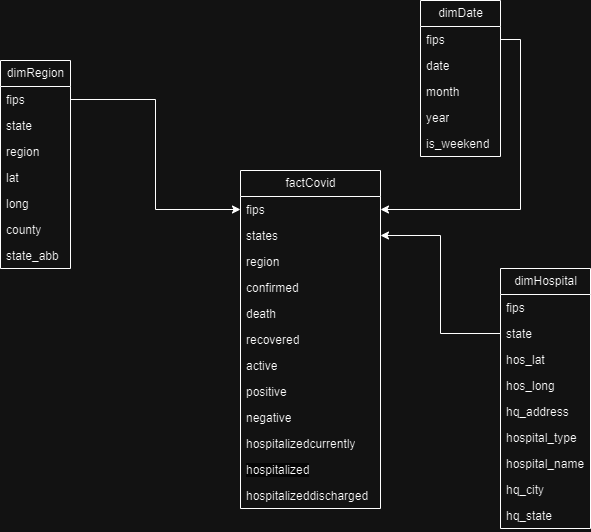

The diagram above was exported from draw.io. Its source (the exported page's mxGraphModel, read from the mxfile embedded in the PNG):
<mxGraphModel dx="834" dy="1578" grid="1" gridSize="10" guides="1" tooltips="1" connect="1" arrows="1" fold="1" page="1" pageScale="1" pageWidth="850" pageHeight="1100" math="0" shadow="0">
  <root>
    <mxCell id="0" />
    <mxCell id="1" parent="0" />
    <mxCell id="m5ikbgePURMcrnnNpa_Q-1" value="dimRegion" style="swimlane;fontStyle=0;childLayout=stackLayout;horizontal=1;startSize=26;fillColor=none;horizontalStack=0;resizeParent=1;resizeParentMax=0;resizeLast=0;collapsible=1;marginBottom=0;html=1;" parent="1" vertex="1">
      <mxGeometry x="80" y="100" width="70" height="208" as="geometry" />
    </mxCell>
    <mxCell id="m5ikbgePURMcrnnNpa_Q-2" value="fips" style="text;strokeColor=none;fillColor=none;align=left;verticalAlign=top;spacingLeft=4;spacingRight=4;overflow=hidden;rotatable=0;points=[[0,0.5],[1,0.5]];portConstraint=eastwest;whiteSpace=wrap;html=1;" parent="m5ikbgePURMcrnnNpa_Q-1" vertex="1">
      <mxGeometry y="26" width="70" height="26" as="geometry" />
    </mxCell>
    <mxCell id="m5ikbgePURMcrnnNpa_Q-3" value="state" style="text;strokeColor=none;fillColor=none;align=left;verticalAlign=top;spacingLeft=4;spacingRight=4;overflow=hidden;rotatable=0;points=[[0,0.5],[1,0.5]];portConstraint=eastwest;whiteSpace=wrap;html=1;" parent="m5ikbgePURMcrnnNpa_Q-1" vertex="1">
      <mxGeometry y="52" width="70" height="26" as="geometry" />
    </mxCell>
    <mxCell id="m5ikbgePURMcrnnNpa_Q-4" value="region" style="text;strokeColor=none;fillColor=none;align=left;verticalAlign=top;spacingLeft=4;spacingRight=4;overflow=hidden;rotatable=0;points=[[0,0.5],[1,0.5]];portConstraint=eastwest;whiteSpace=wrap;html=1;" parent="m5ikbgePURMcrnnNpa_Q-1" vertex="1">
      <mxGeometry y="78" width="70" height="26" as="geometry" />
    </mxCell>
    <mxCell id="m5ikbgePURMcrnnNpa_Q-8" value="lat" style="text;strokeColor=none;fillColor=none;align=left;verticalAlign=top;spacingLeft=4;spacingRight=4;overflow=hidden;rotatable=0;points=[[0,0.5],[1,0.5]];portConstraint=eastwest;whiteSpace=wrap;html=1;" parent="m5ikbgePURMcrnnNpa_Q-1" vertex="1">
      <mxGeometry y="104" width="70" height="26" as="geometry" />
    </mxCell>
    <mxCell id="m5ikbgePURMcrnnNpa_Q-7" value="long" style="text;strokeColor=none;fillColor=none;align=left;verticalAlign=top;spacingLeft=4;spacingRight=4;overflow=hidden;rotatable=0;points=[[0,0.5],[1,0.5]];portConstraint=eastwest;whiteSpace=wrap;html=1;" parent="m5ikbgePURMcrnnNpa_Q-1" vertex="1">
      <mxGeometry y="130" width="70" height="26" as="geometry" />
    </mxCell>
    <mxCell id="m5ikbgePURMcrnnNpa_Q-6" value="county" style="text;strokeColor=none;fillColor=none;align=left;verticalAlign=top;spacingLeft=4;spacingRight=4;overflow=hidden;rotatable=0;points=[[0,0.5],[1,0.5]];portConstraint=eastwest;whiteSpace=wrap;html=1;" parent="m5ikbgePURMcrnnNpa_Q-1" vertex="1">
      <mxGeometry y="156" width="70" height="26" as="geometry" />
    </mxCell>
    <mxCell id="m5ikbgePURMcrnnNpa_Q-5" value="state_abb" style="text;strokeColor=none;fillColor=none;align=left;verticalAlign=top;spacingLeft=4;spacingRight=4;overflow=hidden;rotatable=0;points=[[0,0.5],[1,0.5]];portConstraint=eastwest;whiteSpace=wrap;html=1;" parent="m5ikbgePURMcrnnNpa_Q-1" vertex="1">
      <mxGeometry y="182" width="70" height="26" as="geometry" />
    </mxCell>
    <mxCell id="m5ikbgePURMcrnnNpa_Q-9" value="dimDate" style="swimlane;fontStyle=0;childLayout=stackLayout;horizontal=1;startSize=26;fillColor=none;horizontalStack=0;resizeParent=1;resizeParentMax=0;resizeLast=0;collapsible=1;marginBottom=0;html=1;" parent="1" vertex="1">
      <mxGeometry x="500" y="40" width="80" height="156" as="geometry" />
    </mxCell>
    <mxCell id="m5ikbgePURMcrnnNpa_Q-10" value="fips" style="text;strokeColor=none;fillColor=none;align=left;verticalAlign=top;spacingLeft=4;spacingRight=4;overflow=hidden;rotatable=0;points=[[0,0.5],[1,0.5]];portConstraint=eastwest;whiteSpace=wrap;html=1;" parent="m5ikbgePURMcrnnNpa_Q-9" vertex="1">
      <mxGeometry y="26" width="80" height="26" as="geometry" />
    </mxCell>
    <mxCell id="m5ikbgePURMcrnnNpa_Q-11" value="date" style="text;strokeColor=none;fillColor=none;align=left;verticalAlign=top;spacingLeft=4;spacingRight=4;overflow=hidden;rotatable=0;points=[[0,0.5],[1,0.5]];portConstraint=eastwest;whiteSpace=wrap;html=1;" parent="m5ikbgePURMcrnnNpa_Q-9" vertex="1">
      <mxGeometry y="52" width="80" height="26" as="geometry" />
    </mxCell>
    <mxCell id="m5ikbgePURMcrnnNpa_Q-12" value="month" style="text;strokeColor=none;fillColor=none;align=left;verticalAlign=top;spacingLeft=4;spacingRight=4;overflow=hidden;rotatable=0;points=[[0,0.5],[1,0.5]];portConstraint=eastwest;whiteSpace=wrap;html=1;" parent="m5ikbgePURMcrnnNpa_Q-9" vertex="1">
      <mxGeometry y="78" width="80" height="26" as="geometry" />
    </mxCell>
    <mxCell id="m5ikbgePURMcrnnNpa_Q-13" value="year" style="text;strokeColor=none;fillColor=none;align=left;verticalAlign=top;spacingLeft=4;spacingRight=4;overflow=hidden;rotatable=0;points=[[0,0.5],[1,0.5]];portConstraint=eastwest;whiteSpace=wrap;html=1;" parent="m5ikbgePURMcrnnNpa_Q-9" vertex="1">
      <mxGeometry y="104" width="80" height="26" as="geometry" />
    </mxCell>
    <mxCell id="m5ikbgePURMcrnnNpa_Q-14" value="is_weekend" style="text;strokeColor=none;fillColor=none;align=left;verticalAlign=top;spacingLeft=4;spacingRight=4;overflow=hidden;rotatable=0;points=[[0,0.5],[1,0.5]];portConstraint=eastwest;whiteSpace=wrap;html=1;" parent="m5ikbgePURMcrnnNpa_Q-9" vertex="1">
      <mxGeometry y="130" width="80" height="26" as="geometry" />
    </mxCell>
    <mxCell id="m5ikbgePURMcrnnNpa_Q-17" value="dimHospital" style="swimlane;fontStyle=0;childLayout=stackLayout;horizontal=1;startSize=26;fillColor=none;horizontalStack=0;resizeParent=1;resizeParentMax=0;resizeLast=0;collapsible=1;marginBottom=0;html=1;" parent="1" vertex="1">
      <mxGeometry x="580" y="308" width="90" height="260" as="geometry" />
    </mxCell>
    <mxCell id="m5ikbgePURMcrnnNpa_Q-18" value="fips" style="text;strokeColor=none;fillColor=none;align=left;verticalAlign=top;spacingLeft=4;spacingRight=4;overflow=hidden;rotatable=0;points=[[0,0.5],[1,0.5]];portConstraint=eastwest;whiteSpace=wrap;html=1;" parent="m5ikbgePURMcrnnNpa_Q-17" vertex="1">
      <mxGeometry y="26" width="90" height="26" as="geometry" />
    </mxCell>
    <mxCell id="m5ikbgePURMcrnnNpa_Q-19" value="state" style="text;strokeColor=none;fillColor=none;align=left;verticalAlign=top;spacingLeft=4;spacingRight=4;overflow=hidden;rotatable=0;points=[[0,0.5],[1,0.5]];portConstraint=eastwest;whiteSpace=wrap;html=1;" parent="m5ikbgePURMcrnnNpa_Q-17" vertex="1">
      <mxGeometry y="52" width="90" height="26" as="geometry" />
    </mxCell>
    <mxCell id="m5ikbgePURMcrnnNpa_Q-20" value="hos_lat" style="text;strokeColor=none;fillColor=none;align=left;verticalAlign=top;spacingLeft=4;spacingRight=4;overflow=hidden;rotatable=0;points=[[0,0.5],[1,0.5]];portConstraint=eastwest;whiteSpace=wrap;html=1;" parent="m5ikbgePURMcrnnNpa_Q-17" vertex="1">
      <mxGeometry y="78" width="90" height="26" as="geometry" />
    </mxCell>
    <mxCell id="m5ikbgePURMcrnnNpa_Q-21" value="hos_long" style="text;strokeColor=none;fillColor=none;align=left;verticalAlign=top;spacingLeft=4;spacingRight=4;overflow=hidden;rotatable=0;points=[[0,0.5],[1,0.5]];portConstraint=eastwest;whiteSpace=wrap;html=1;" parent="m5ikbgePURMcrnnNpa_Q-17" vertex="1">
      <mxGeometry y="104" width="90" height="26" as="geometry" />
    </mxCell>
    <mxCell id="m5ikbgePURMcrnnNpa_Q-22" value="hq_address" style="text;strokeColor=none;fillColor=none;align=left;verticalAlign=top;spacingLeft=4;spacingRight=4;overflow=hidden;rotatable=0;points=[[0,0.5],[1,0.5]];portConstraint=eastwest;whiteSpace=wrap;html=1;" parent="m5ikbgePURMcrnnNpa_Q-17" vertex="1">
      <mxGeometry y="130" width="90" height="26" as="geometry" />
    </mxCell>
    <mxCell id="m5ikbgePURMcrnnNpa_Q-26" value="hospital_type" style="text;strokeColor=none;fillColor=none;align=left;verticalAlign=top;spacingLeft=4;spacingRight=4;overflow=hidden;rotatable=0;points=[[0,0.5],[1,0.5]];portConstraint=eastwest;whiteSpace=wrap;html=1;" parent="m5ikbgePURMcrnnNpa_Q-17" vertex="1">
      <mxGeometry y="156" width="90" height="26" as="geometry" />
    </mxCell>
    <mxCell id="m5ikbgePURMcrnnNpa_Q-25" value="hospital_name" style="text;strokeColor=none;fillColor=none;align=left;verticalAlign=top;spacingLeft=4;spacingRight=4;overflow=hidden;rotatable=0;points=[[0,0.5],[1,0.5]];portConstraint=eastwest;whiteSpace=wrap;html=1;" parent="m5ikbgePURMcrnnNpa_Q-17" vertex="1">
      <mxGeometry y="182" width="90" height="26" as="geometry" />
    </mxCell>
    <mxCell id="m5ikbgePURMcrnnNpa_Q-24" value="hq_city" style="text;strokeColor=none;fillColor=none;align=left;verticalAlign=top;spacingLeft=4;spacingRight=4;overflow=hidden;rotatable=0;points=[[0,0.5],[1,0.5]];portConstraint=eastwest;whiteSpace=wrap;html=1;" parent="m5ikbgePURMcrnnNpa_Q-17" vertex="1">
      <mxGeometry y="208" width="90" height="26" as="geometry" />
    </mxCell>
    <mxCell id="m5ikbgePURMcrnnNpa_Q-23" value="hq_state" style="text;strokeColor=none;fillColor=none;align=left;verticalAlign=top;spacingLeft=4;spacingRight=4;overflow=hidden;rotatable=0;points=[[0,0.5],[1,0.5]];portConstraint=eastwest;whiteSpace=wrap;html=1;" parent="m5ikbgePURMcrnnNpa_Q-17" vertex="1">
      <mxGeometry y="234" width="90" height="26" as="geometry" />
    </mxCell>
    <mxCell id="m5ikbgePURMcrnnNpa_Q-27" value="factCovid" style="swimlane;fontStyle=0;childLayout=stackLayout;horizontal=1;startSize=26;fillColor=none;horizontalStack=0;resizeParent=1;resizeParentMax=0;resizeLast=0;collapsible=1;marginBottom=0;html=1;" parent="1" vertex="1">
      <mxGeometry x="320" y="210" width="140" height="338" as="geometry" />
    </mxCell>
    <mxCell id="m5ikbgePURMcrnnNpa_Q-28" value="fips" style="text;strokeColor=none;fillColor=none;align=left;verticalAlign=top;spacingLeft=4;spacingRight=4;overflow=hidden;rotatable=0;points=[[0,0.5],[1,0.5]];portConstraint=eastwest;whiteSpace=wrap;html=1;" parent="m5ikbgePURMcrnnNpa_Q-27" vertex="1">
      <mxGeometry y="26" width="140" height="26" as="geometry" />
    </mxCell>
    <mxCell id="m5ikbgePURMcrnnNpa_Q-29" value="states" style="text;strokeColor=none;fillColor=none;align=left;verticalAlign=top;spacingLeft=4;spacingRight=4;overflow=hidden;rotatable=0;points=[[0,0.5],[1,0.5]];portConstraint=eastwest;whiteSpace=wrap;html=1;" parent="m5ikbgePURMcrnnNpa_Q-27" vertex="1">
      <mxGeometry y="52" width="140" height="26" as="geometry" />
    </mxCell>
    <mxCell id="m5ikbgePURMcrnnNpa_Q-30" value="region" style="text;strokeColor=none;fillColor=none;align=left;verticalAlign=top;spacingLeft=4;spacingRight=4;overflow=hidden;rotatable=0;points=[[0,0.5],[1,0.5]];portConstraint=eastwest;whiteSpace=wrap;html=1;" parent="m5ikbgePURMcrnnNpa_Q-27" vertex="1">
      <mxGeometry y="78" width="140" height="26" as="geometry" />
    </mxCell>
    <mxCell id="m5ikbgePURMcrnnNpa_Q-31" value="confirmed" style="text;strokeColor=none;fillColor=none;align=left;verticalAlign=top;spacingLeft=4;spacingRight=4;overflow=hidden;rotatable=0;points=[[0,0.5],[1,0.5]];portConstraint=eastwest;whiteSpace=wrap;html=1;" parent="m5ikbgePURMcrnnNpa_Q-27" vertex="1">
      <mxGeometry y="104" width="140" height="26" as="geometry" />
    </mxCell>
    <mxCell id="m5ikbgePURMcrnnNpa_Q-32" value="death" style="text;strokeColor=none;fillColor=none;align=left;verticalAlign=top;spacingLeft=4;spacingRight=4;overflow=hidden;rotatable=0;points=[[0,0.5],[1,0.5]];portConstraint=eastwest;whiteSpace=wrap;html=1;" parent="m5ikbgePURMcrnnNpa_Q-27" vertex="1">
      <mxGeometry y="130" width="140" height="26" as="geometry" />
    </mxCell>
    <mxCell id="m5ikbgePURMcrnnNpa_Q-33" value="recovered" style="text;strokeColor=none;fillColor=none;align=left;verticalAlign=top;spacingLeft=4;spacingRight=4;overflow=hidden;rotatable=0;points=[[0,0.5],[1,0.5]];portConstraint=eastwest;whiteSpace=wrap;html=1;" parent="m5ikbgePURMcrnnNpa_Q-27" vertex="1">
      <mxGeometry y="156" width="140" height="26" as="geometry" />
    </mxCell>
    <mxCell id="m5ikbgePURMcrnnNpa_Q-34" value="active" style="text;strokeColor=none;fillColor=none;align=left;verticalAlign=top;spacingLeft=4;spacingRight=4;overflow=hidden;rotatable=0;points=[[0,0.5],[1,0.5]];portConstraint=eastwest;whiteSpace=wrap;html=1;" parent="m5ikbgePURMcrnnNpa_Q-27" vertex="1">
      <mxGeometry y="182" width="140" height="26" as="geometry" />
    </mxCell>
    <mxCell id="m5ikbgePURMcrnnNpa_Q-35" value="positive" style="text;strokeColor=none;fillColor=none;align=left;verticalAlign=top;spacingLeft=4;spacingRight=4;overflow=hidden;rotatable=0;points=[[0,0.5],[1,0.5]];portConstraint=eastwest;whiteSpace=wrap;html=1;" parent="m5ikbgePURMcrnnNpa_Q-27" vertex="1">
      <mxGeometry y="208" width="140" height="26" as="geometry" />
    </mxCell>
    <mxCell id="m5ikbgePURMcrnnNpa_Q-36" value="negative" style="text;strokeColor=none;fillColor=none;align=left;verticalAlign=top;spacingLeft=4;spacingRight=4;overflow=hidden;rotatable=0;points=[[0,0.5],[1,0.5]];portConstraint=eastwest;whiteSpace=wrap;html=1;" parent="m5ikbgePURMcrnnNpa_Q-27" vertex="1">
      <mxGeometry y="234" width="140" height="26" as="geometry" />
    </mxCell>
    <mxCell id="m5ikbgePURMcrnnNpa_Q-39" value="hospitalizedcurrently" style="text;strokeColor=none;fillColor=none;align=left;verticalAlign=top;spacingLeft=4;spacingRight=4;overflow=hidden;rotatable=0;points=[[0,0.5],[1,0.5]];portConstraint=eastwest;whiteSpace=wrap;html=1;" parent="m5ikbgePURMcrnnNpa_Q-27" vertex="1">
      <mxGeometry y="260" width="140" height="26" as="geometry" />
    </mxCell>
    <mxCell id="m5ikbgePURMcrnnNpa_Q-38" value="&lt;span style=&quot;color: rgb(0, 0, 0); font-family: Helvetica; font-size: 12px; font-style: normal; font-variant-ligatures: normal; font-variant-caps: normal; font-weight: 400; letter-spacing: normal; orphans: 2; text-align: left; text-indent: 0px; text-transform: none; widows: 2; word-spacing: 0px; -webkit-text-stroke-width: 0px; white-space: normal; background-color: rgb(251, 251, 251); text-decoration-thickness: initial; text-decoration-style: initial; text-decoration-color: initial; display: inline !important; float: none;&quot;&gt;hospitalized&lt;/span&gt;" style="text;strokeColor=none;fillColor=none;align=left;verticalAlign=top;spacingLeft=4;spacingRight=4;overflow=hidden;rotatable=0;points=[[0,0.5],[1,0.5]];portConstraint=eastwest;whiteSpace=wrap;html=1;" parent="m5ikbgePURMcrnnNpa_Q-27" vertex="1">
      <mxGeometry y="286" width="140" height="26" as="geometry" />
    </mxCell>
    <mxCell id="m5ikbgePURMcrnnNpa_Q-37" value="hospitalizeddischarged" style="text;strokeColor=none;fillColor=none;align=left;verticalAlign=top;spacingLeft=4;spacingRight=4;overflow=hidden;rotatable=0;points=[[0,0.5],[1,0.5]];portConstraint=eastwest;whiteSpace=wrap;html=1;" parent="m5ikbgePURMcrnnNpa_Q-27" vertex="1">
      <mxGeometry y="312" width="140" height="26" as="geometry" />
    </mxCell>
    <mxCell id="m5ikbgePURMcrnnNpa_Q-40" style="edgeStyle=orthogonalEdgeStyle;rounded=0;orthogonalLoop=1;jettySize=auto;html=1;exitX=1;exitY=0.5;exitDx=0;exitDy=0;entryX=0;entryY=0.5;entryDx=0;entryDy=0;" parent="1" source="m5ikbgePURMcrnnNpa_Q-2" target="m5ikbgePURMcrnnNpa_Q-28" edge="1">
      <mxGeometry relative="1" as="geometry" />
    </mxCell>
    <mxCell id="m5ikbgePURMcrnnNpa_Q-41" style="edgeStyle=orthogonalEdgeStyle;rounded=0;orthogonalLoop=1;jettySize=auto;html=1;exitX=0;exitY=0.5;exitDx=0;exitDy=0;entryX=1;entryY=0.5;entryDx=0;entryDy=0;" parent="1" source="m5ikbgePURMcrnnNpa_Q-19" target="m5ikbgePURMcrnnNpa_Q-29" edge="1">
      <mxGeometry relative="1" as="geometry" />
    </mxCell>
    <mxCell id="m5ikbgePURMcrnnNpa_Q-42" style="edgeStyle=orthogonalEdgeStyle;rounded=0;orthogonalLoop=1;jettySize=auto;html=1;exitX=1;exitY=0.5;exitDx=0;exitDy=0;entryX=1;entryY=0.5;entryDx=0;entryDy=0;" parent="1" source="m5ikbgePURMcrnnNpa_Q-10" target="m5ikbgePURMcrnnNpa_Q-28" edge="1">
      <mxGeometry relative="1" as="geometry" />
    </mxCell>
  </root>
</mxGraphModel>